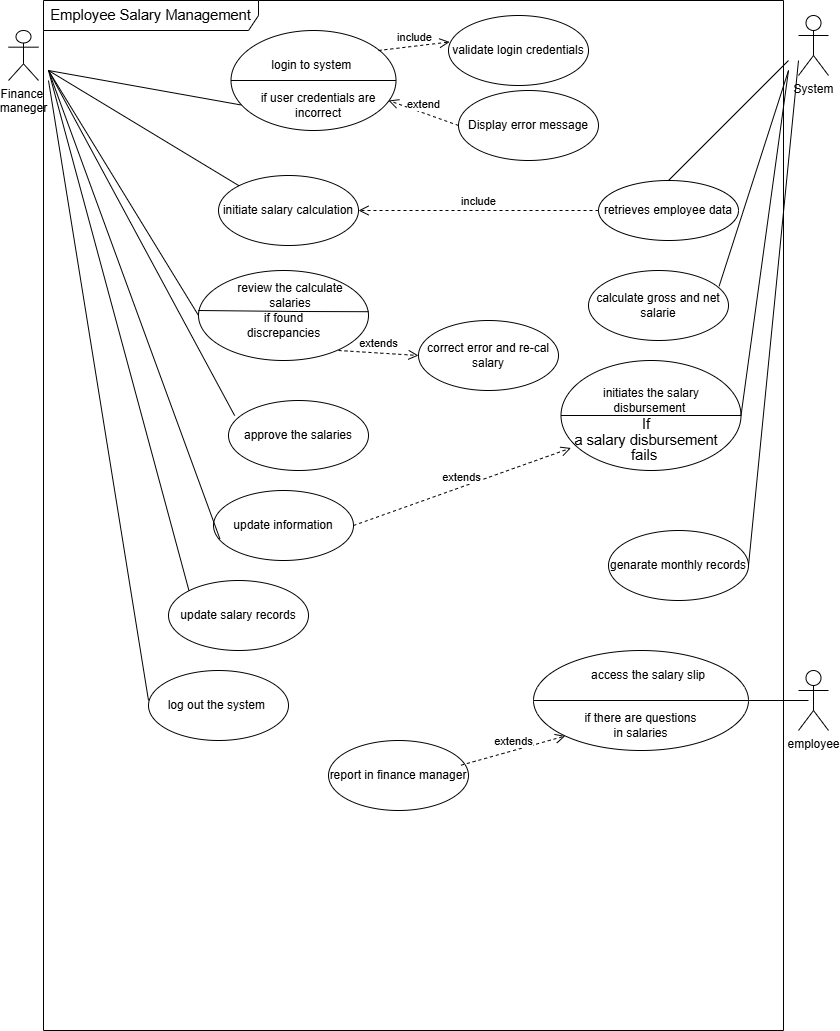

The diagram above was exported from draw.io. Its source (the exported page's mxGraphModel, read from the mxfile embedded in the PNG):
<mxGraphModel dx="2760" dy="1260" grid="1" gridSize="10" guides="1" tooltips="1" connect="1" arrows="1" fold="1" page="1" pageScale="1" pageWidth="850" pageHeight="1100" background="#FFFFFF" math="0" shadow="0">
  <root>
    <mxCell id="0" />
    <mxCell id="1" parent="0" />
    <mxCell id="EBBqxaeoQelEADOvB0nD-5" value="&lt;span style=&quot;font-size:11.0pt;line-height:107%;&lt;br/&gt;font-family:&amp;quot;Aptos&amp;quot;,sans-serif;mso-ascii-theme-font:minor-latin;mso-fareast-font-family:&lt;br/&gt;Aptos;mso-fareast-theme-font:minor-latin;mso-hansi-theme-font:minor-latin;&lt;br/&gt;mso-bidi-font-family:&amp;quot;Times New Roman&amp;quot;;mso-bidi-theme-font:minor-bidi;&lt;br/&gt;mso-ansi-language:EN-US;mso-fareast-language:EN-US;mso-bidi-language:AR-SA&quot;&gt;Employee Salary Management&lt;/span&gt;" style="shape=umlFrame;whiteSpace=wrap;html=1;pointerEvents=0;width=215;height=30;" vertex="1" parent="1">
      <mxGeometry x="55" y="20" width="740" height="1030" as="geometry" />
    </mxCell>
    <mxCell id="EBBqxaeoQelEADOvB0nD-6" value="Finance&amp;nbsp;&lt;div&gt;maneger&lt;/div&gt;" style="shape=umlActor;verticalLabelPosition=bottom;verticalAlign=top;html=1;" vertex="1" parent="1">
      <mxGeometry x="20" y="50" width="30" height="50" as="geometry" />
    </mxCell>
    <mxCell id="EBBqxaeoQelEADOvB0nD-10" value="" style="ellipse;whiteSpace=wrap;html=1;" vertex="1" parent="1">
      <mxGeometry x="242.5" y="50" width="165" height="100" as="geometry" />
    </mxCell>
    <mxCell id="EBBqxaeoQelEADOvB0nD-15" value="" style="endArrow=none;html=1;rounded=0;exitX=0;exitY=0.5;exitDx=0;exitDy=0;entryX=1;entryY=0.5;entryDx=0;entryDy=0;" edge="1" parent="1" source="EBBqxaeoQelEADOvB0nD-10" target="EBBqxaeoQelEADOvB0nD-10">
      <mxGeometry width="50" height="50" relative="1" as="geometry">
        <mxPoint x="170" y="90" as="sourcePoint" />
        <mxPoint x="400" y="100" as="targetPoint" />
      </mxGeometry>
    </mxCell>
    <mxCell id="EBBqxaeoQelEADOvB0nD-16" value="login to system&amp;nbsp;" style="text;html=1;align=center;verticalAlign=middle;whiteSpace=wrap;rounded=0;" vertex="1" parent="1">
      <mxGeometry x="280" y="70" width="90" height="30" as="geometry" />
    </mxCell>
    <mxCell id="EBBqxaeoQelEADOvB0nD-17" value="if user credentials are incorrect" style="text;html=1;align=center;verticalAlign=middle;whiteSpace=wrap;rounded=0;" vertex="1" parent="1">
      <mxGeometry x="270" y="110" width="120" height="30" as="geometry" />
    </mxCell>
    <mxCell id="EBBqxaeoQelEADOvB0nD-22" value="" style="endArrow=none;html=1;rounded=0;entryX=0.062;entryY=0.745;entryDx=0;entryDy=0;entryPerimeter=0;" edge="1" parent="1" target="EBBqxaeoQelEADOvB0nD-10">
      <mxGeometry width="50" height="50" relative="1" as="geometry">
        <mxPoint x="60" y="90" as="sourcePoint" />
        <mxPoint x="110" y="40" as="targetPoint" />
      </mxGeometry>
    </mxCell>
    <mxCell id="EBBqxaeoQelEADOvB0nD-23" value="extend" style="html=1;verticalAlign=bottom;endArrow=open;dashed=1;endSize=8;curved=0;rounded=0;entryX=0.964;entryY=0.338;entryDx=0;entryDy=0;entryPerimeter=0;exitX=0;exitY=0.5;exitDx=0;exitDy=0;" edge="1" parent="1" source="EBBqxaeoQelEADOvB0nD-24">
      <mxGeometry relative="1" as="geometry">
        <mxPoint x="498.4400000000016" y="191.2" as="sourcePoint" />
        <mxPoint x="400.00000000000006" y="120.00000000000007" as="targetPoint" />
      </mxGeometry>
    </mxCell>
    <mxCell id="EBBqxaeoQelEADOvB0nD-24" value="Display error message" style="ellipse;whiteSpace=wrap;html=1;" vertex="1" parent="1">
      <mxGeometry x="470" y="110" width="140" height="70" as="geometry" />
    </mxCell>
    <mxCell id="EBBqxaeoQelEADOvB0nD-25" value="initiate salary calculation" style="ellipse;whiteSpace=wrap;html=1;" vertex="1" parent="1">
      <mxGeometry x="230" y="195" width="140" height="70" as="geometry" />
    </mxCell>
    <mxCell id="EBBqxaeoQelEADOvB0nD-26" value="validate login credentials" style="ellipse;whiteSpace=wrap;html=1;" vertex="1" parent="1">
      <mxGeometry x="460" y="35" width="140" height="70" as="geometry" />
    </mxCell>
    <mxCell id="EBBqxaeoQelEADOvB0nD-27" value="include" style="html=1;verticalAlign=bottom;endArrow=open;dashed=1;endSize=8;curved=0;rounded=0;entryX=0.008;entryY=0.378;entryDx=0;entryDy=0;entryPerimeter=0;" edge="1" parent="1" target="EBBqxaeoQelEADOvB0nD-26">
      <mxGeometry relative="1" as="geometry">
        <mxPoint x="390" y="70" as="sourcePoint" />
        <mxPoint x="310" y="70" as="targetPoint" />
      </mxGeometry>
    </mxCell>
    <mxCell id="EBBqxaeoQelEADOvB0nD-28" value="System" style="shape=umlActor;verticalLabelPosition=bottom;verticalAlign=top;html=1;" vertex="1" parent="1">
      <mxGeometry x="810" y="35" width="30" height="60" as="geometry" />
    </mxCell>
    <mxCell id="EBBqxaeoQelEADOvB0nD-29" value="" style="endArrow=none;html=1;rounded=0;entryX=0;entryY=0;entryDx=0;entryDy=0;" edge="1" parent="1" target="EBBqxaeoQelEADOvB0nD-25">
      <mxGeometry width="50" height="50" relative="1" as="geometry">
        <mxPoint x="60" y="90" as="sourcePoint" />
        <mxPoint x="110" y="40" as="targetPoint" />
      </mxGeometry>
    </mxCell>
    <mxCell id="EBBqxaeoQelEADOvB0nD-30" value="retrieves employee data" style="ellipse;whiteSpace=wrap;html=1;" vertex="1" parent="1">
      <mxGeometry x="610" y="200" width="140" height="60" as="geometry" />
    </mxCell>
    <mxCell id="EBBqxaeoQelEADOvB0nD-31" value="" style="endArrow=none;html=1;rounded=0;exitX=0.5;exitY=0;exitDx=0;exitDy=0;" edge="1" parent="1" source="EBBqxaeoQelEADOvB0nD-30">
      <mxGeometry width="50" height="50" relative="1" as="geometry">
        <mxPoint x="750" y="130" as="sourcePoint" />
        <mxPoint x="800" y="80" as="targetPoint" />
      </mxGeometry>
    </mxCell>
    <mxCell id="EBBqxaeoQelEADOvB0nD-32" value="include" style="html=1;verticalAlign=bottom;endArrow=open;dashed=1;endSize=8;curved=0;rounded=0;" edge="1" parent="1" target="EBBqxaeoQelEADOvB0nD-25">
      <mxGeometry relative="1" as="geometry">
        <mxPoint x="610" y="230" as="sourcePoint" />
        <mxPoint x="350" y="260" as="targetPoint" />
      </mxGeometry>
    </mxCell>
    <mxCell id="EBBqxaeoQelEADOvB0nD-33" value="calculate gross and net salarie" style="ellipse;whiteSpace=wrap;html=1;" vertex="1" parent="1">
      <mxGeometry x="600" y="290" width="140" height="70" as="geometry" />
    </mxCell>
    <mxCell id="EBBqxaeoQelEADOvB0nD-34" value="" style="endArrow=none;html=1;rounded=0;exitX=0.933;exitY=0.224;exitDx=0;exitDy=0;exitPerimeter=0;" edge="1" parent="1" source="EBBqxaeoQelEADOvB0nD-33">
      <mxGeometry width="50" height="50" relative="1" as="geometry">
        <mxPoint x="770" y="190" as="sourcePoint" />
        <mxPoint x="800" y="90" as="targetPoint" />
      </mxGeometry>
    </mxCell>
    <mxCell id="EBBqxaeoQelEADOvB0nD-36" value="" style="ellipse;whiteSpace=wrap;html=1;" vertex="1" parent="1">
      <mxGeometry x="210" y="290" width="170" height="90" as="geometry" />
    </mxCell>
    <mxCell id="EBBqxaeoQelEADOvB0nD-37" value="" style="endArrow=none;html=1;rounded=0;entryX=0;entryY=0.5;entryDx=0;entryDy=0;" edge="1" parent="1" target="EBBqxaeoQelEADOvB0nD-36">
      <mxGeometry width="50" height="50" relative="1" as="geometry">
        <mxPoint x="60" y="90" as="sourcePoint" />
        <mxPoint x="110" y="40" as="targetPoint" />
      </mxGeometry>
    </mxCell>
    <mxCell id="EBBqxaeoQelEADOvB0nD-39" value="" style="endArrow=none;html=1;rounded=0;entryX=1.002;entryY=0.569;entryDx=0;entryDy=0;entryPerimeter=0;" edge="1" parent="1">
      <mxGeometry width="50" height="50" relative="1" as="geometry">
        <mxPoint x="209.66" y="330" as="sourcePoint" />
        <mxPoint x="379.99999999999994" y="331.21000000000004" as="targetPoint" />
        <Array as="points">
          <mxPoint x="309.66" y="331" />
        </Array>
      </mxGeometry>
    </mxCell>
    <mxCell id="EBBqxaeoQelEADOvB0nD-40" value="review the calculate salaries" style="text;html=1;align=center;verticalAlign=middle;whiteSpace=wrap;rounded=0;" vertex="1" parent="1">
      <mxGeometry x="241.5" y="300" width="120" height="30" as="geometry" />
    </mxCell>
    <mxCell id="EBBqxaeoQelEADOvB0nD-41" value="if found discrepancies" style="text;html=1;align=center;verticalAlign=middle;whiteSpace=wrap;rounded=0;" vertex="1" parent="1">
      <mxGeometry x="241.5" y="330" width="107" height="30" as="geometry" />
    </mxCell>
    <mxCell id="EBBqxaeoQelEADOvB0nD-43" value="correct error and re-cal salary" style="ellipse;whiteSpace=wrap;html=1;" vertex="1" parent="1">
      <mxGeometry x="430" y="340" width="140" height="70" as="geometry" />
    </mxCell>
    <mxCell id="EBBqxaeoQelEADOvB0nD-44" value="extends" style="html=1;verticalAlign=bottom;endArrow=open;dashed=1;endSize=8;curved=0;rounded=0;entryX=0;entryY=0.5;entryDx=0;entryDy=0;" edge="1" parent="1" target="EBBqxaeoQelEADOvB0nD-43">
      <mxGeometry relative="1" as="geometry">
        <mxPoint x="350" y="370" as="sourcePoint" />
        <mxPoint x="270" y="370" as="targetPoint" />
      </mxGeometry>
    </mxCell>
    <mxCell id="EBBqxaeoQelEADOvB0nD-45" value="approve the salaries" style="ellipse;whiteSpace=wrap;html=1;" vertex="1" parent="1">
      <mxGeometry x="240" y="420" width="140" height="70" as="geometry" />
    </mxCell>
    <mxCell id="EBBqxaeoQelEADOvB0nD-46" value="" style="endArrow=none;html=1;rounded=0;entryX=0.044;entryY=0.216;entryDx=0;entryDy=0;entryPerimeter=0;" edge="1" parent="1" target="EBBqxaeoQelEADOvB0nD-45">
      <mxGeometry width="50" height="50" relative="1" as="geometry">
        <mxPoint x="60" y="90" as="sourcePoint" />
        <mxPoint x="110" y="40" as="targetPoint" />
      </mxGeometry>
    </mxCell>
    <mxCell id="EBBqxaeoQelEADOvB0nD-47" value="" style="ellipse;whiteSpace=wrap;html=1;" vertex="1" parent="1">
      <mxGeometry x="572.5" y="380" width="180" height="110" as="geometry" />
    </mxCell>
    <mxCell id="EBBqxaeoQelEADOvB0nD-48" value="" style="endArrow=none;html=1;rounded=0;exitX=1;exitY=0.5;exitDx=0;exitDy=0;" edge="1" parent="1" source="EBBqxaeoQelEADOvB0nD-47">
      <mxGeometry width="50" height="50" relative="1" as="geometry">
        <mxPoint x="750" y="140" as="sourcePoint" />
        <mxPoint x="800" y="90" as="targetPoint" />
      </mxGeometry>
    </mxCell>
    <mxCell id="EBBqxaeoQelEADOvB0nD-50" value="employee" style="shape=umlActor;verticalLabelPosition=bottom;verticalAlign=top;html=1;outlineConnect=0;" vertex="1" parent="1">
      <mxGeometry x="810" y="690" width="30" height="60" as="geometry" />
    </mxCell>
    <mxCell id="EBBqxaeoQelEADOvB0nD-53" value="" style="endArrow=none;html=1;rounded=0;" edge="1" parent="1">
      <mxGeometry width="50" height="50" relative="1" as="geometry">
        <mxPoint x="760" y="720" as="sourcePoint" />
        <mxPoint x="820" y="720" as="targetPoint" />
      </mxGeometry>
    </mxCell>
    <mxCell id="EBBqxaeoQelEADOvB0nD-54" value="" style="endArrow=none;html=1;rounded=0;entryX=1;entryY=0.5;entryDx=0;entryDy=0;" edge="1" parent="1" target="EBBqxaeoQelEADOvB0nD-47">
      <mxGeometry width="50" height="50" relative="1" as="geometry">
        <mxPoint x="572.5" y="435" as="sourcePoint" />
        <mxPoint x="612.5" y="385" as="targetPoint" />
      </mxGeometry>
    </mxCell>
    <mxCell id="EBBqxaeoQelEADOvB0nD-55" value="initiates the salary disbursement&amp;nbsp;" style="text;html=1;align=center;verticalAlign=middle;whiteSpace=wrap;rounded=0;" vertex="1" parent="1">
      <mxGeometry x="592.5" y="405" width="140" height="30" as="geometry" />
    </mxCell>
    <mxCell id="EBBqxaeoQelEADOvB0nD-56" value="&lt;span style=&quot;font-size:11.0pt;line-height:107%;&lt;br/&gt;font-family:&amp;quot;Aptos&amp;quot;,sans-serif;mso-ascii-theme-font:minor-latin;mso-fareast-font-family:&lt;br/&gt;Aptos;mso-fareast-theme-font:minor-latin;mso-hansi-theme-font:minor-latin;&lt;br/&gt;mso-bidi-font-family:&amp;quot;Times New Roman&amp;quot;;mso-bidi-theme-font:minor-bidi;&lt;br/&gt;mso-ansi-language:EN-US;mso-fareast-language:EN-US;mso-bidi-language:AR-SA&quot;&gt;If&lt;br/&gt;a salary disbursement fails&amp;nbsp;&lt;/span&gt;" style="text;html=1;align=center;verticalAlign=middle;whiteSpace=wrap;rounded=0;" vertex="1" parent="1">
      <mxGeometry x="582.5" y="445" width="150" height="30" as="geometry" />
    </mxCell>
    <mxCell id="EBBqxaeoQelEADOvB0nD-57" value="update information" style="ellipse;whiteSpace=wrap;html=1;" vertex="1" parent="1">
      <mxGeometry x="225" y="510" width="140" height="70" as="geometry" />
    </mxCell>
    <mxCell id="EBBqxaeoQelEADOvB0nD-58" value="" style="endArrow=none;html=1;rounded=0;entryX=0.046;entryY=0.692;entryDx=0;entryDy=0;entryPerimeter=0;" edge="1" parent="1" target="EBBqxaeoQelEADOvB0nD-57">
      <mxGeometry width="50" height="50" relative="1" as="geometry">
        <mxPoint x="61.829903509521046" y="95" as="sourcePoint" />
        <mxPoint x="110" y="40" as="targetPoint" />
      </mxGeometry>
    </mxCell>
    <mxCell id="EBBqxaeoQelEADOvB0nD-59" value="extends" style="html=1;verticalAlign=bottom;endArrow=open;dashed=1;endSize=8;curved=0;rounded=0;exitX=1;exitY=0.5;exitDx=0;exitDy=0;entryX=0;entryY=0.75;entryDx=0;entryDy=0;" edge="1" parent="1" source="EBBqxaeoQelEADOvB0nD-57" target="EBBqxaeoQelEADOvB0nD-56">
      <mxGeometry relative="1" as="geometry">
        <mxPoint x="460" y="510" as="sourcePoint" />
        <mxPoint x="380" y="510" as="targetPoint" />
      </mxGeometry>
    </mxCell>
    <mxCell id="EBBqxaeoQelEADOvB0nD-64" value="" style="ellipse;whiteSpace=wrap;html=1;" vertex="1" parent="1">
      <mxGeometry x="545" y="670" width="215" height="100" as="geometry" />
    </mxCell>
    <mxCell id="EBBqxaeoQelEADOvB0nD-70" value="" style="endArrow=none;html=1;rounded=0;entryX=1;entryY=0.5;entryDx=0;entryDy=0;" edge="1" parent="1">
      <mxGeometry width="50" height="50" relative="1" as="geometry">
        <mxPoint x="545" y="720" as="sourcePoint" />
        <mxPoint x="760" y="720" as="targetPoint" />
      </mxGeometry>
    </mxCell>
    <mxCell id="EBBqxaeoQelEADOvB0nD-71" value="access the salary slip" style="text;html=1;align=center;verticalAlign=middle;whiteSpace=wrap;rounded=0;" vertex="1" parent="1">
      <mxGeometry x="585" y="680" width="150" height="30" as="geometry" />
    </mxCell>
    <mxCell id="EBBqxaeoQelEADOvB0nD-72" value="if there are questions in salaries" style="text;html=1;align=center;verticalAlign=middle;whiteSpace=wrap;rounded=0;" vertex="1" parent="1">
      <mxGeometry x="592" y="730" width="121" height="30" as="geometry" />
    </mxCell>
    <mxCell id="EBBqxaeoQelEADOvB0nD-74" value="report in finance manager" style="ellipse;whiteSpace=wrap;html=1;" vertex="1" parent="1">
      <mxGeometry x="340" y="760" width="140" height="70" as="geometry" />
    </mxCell>
    <mxCell id="EBBqxaeoQelEADOvB0nD-75" value="extends" style="html=1;verticalAlign=bottom;endArrow=open;dashed=1;endSize=8;curved=0;rounded=0;entryX=0;entryY=1;entryDx=0;entryDy=0;exitX=0.947;exitY=0.353;exitDx=0;exitDy=0;exitPerimeter=0;" edge="1" parent="1" source="EBBqxaeoQelEADOvB0nD-74">
      <mxGeometry relative="1" as="geometry">
        <mxPoint x="500" y="730" as="sourcePoint" />
        <mxPoint x="576.7823684504133" y="755.4926397888687" as="targetPoint" />
      </mxGeometry>
    </mxCell>
    <mxCell id="EBBqxaeoQelEADOvB0nD-77" value="update salary records" style="ellipse;whiteSpace=wrap;html=1;" vertex="1" parent="1">
      <mxGeometry x="180" y="600" width="140" height="70" as="geometry" />
    </mxCell>
    <mxCell id="EBBqxaeoQelEADOvB0nD-78" value="log out the system&amp;nbsp;" style="ellipse;whiteSpace=wrap;html=1;" vertex="1" parent="1">
      <mxGeometry x="160" y="690" width="140" height="70" as="geometry" />
    </mxCell>
    <mxCell id="EBBqxaeoQelEADOvB0nD-82" value="" style="endArrow=none;html=1;rounded=0;entryX=0;entryY=0;entryDx=0;entryDy=0;" edge="1" parent="1" target="EBBqxaeoQelEADOvB0nD-77">
      <mxGeometry width="50" height="50" relative="1" as="geometry">
        <mxPoint x="60" y="90" as="sourcePoint" />
        <mxPoint x="110" y="40" as="targetPoint" />
      </mxGeometry>
    </mxCell>
    <mxCell id="EBBqxaeoQelEADOvB0nD-84" value="" style="endArrow=none;html=1;rounded=0;" edge="1" parent="1">
      <mxGeometry width="50" height="50" relative="1" as="geometry">
        <mxPoint x="60" y="100" as="sourcePoint" />
        <mxPoint x="160" y="720" as="targetPoint" />
      </mxGeometry>
    </mxCell>
    <mxCell id="EBBqxaeoQelEADOvB0nD-86" value="genarate monthly records" style="ellipse;whiteSpace=wrap;html=1;" vertex="1" parent="1">
      <mxGeometry x="620" y="550" width="140" height="70" as="geometry" />
    </mxCell>
    <mxCell id="EBBqxaeoQelEADOvB0nD-87" value="" style="endArrow=none;html=1;rounded=0;exitX=1;exitY=0.5;exitDx=0;exitDy=0;" edge="1" parent="1" source="EBBqxaeoQelEADOvB0nD-86">
      <mxGeometry width="50" height="50" relative="1" as="geometry">
        <mxPoint x="760" y="130" as="sourcePoint" />
        <mxPoint x="810" y="80" as="targetPoint" />
      </mxGeometry>
    </mxCell>
  </root>
</mxGraphModel>